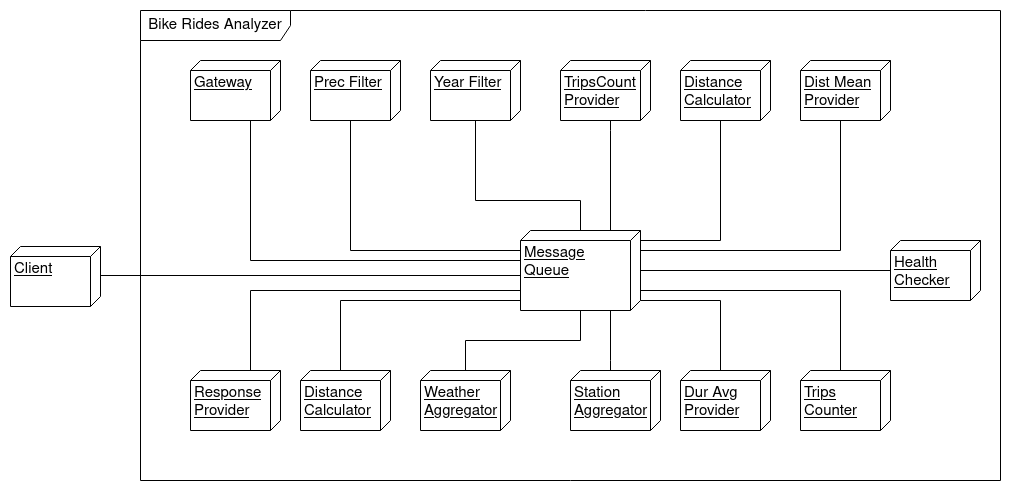

The diagram above was exported from draw.io. Its source (the exported page's mxGraphModel, read from the mxfile embedded in the PNG):
<mxGraphModel dx="2162" dy="795" grid="1" gridSize="10" guides="1" tooltips="1" connect="1" arrows="1" fold="1" page="0" pageScale="1" pageWidth="827" pageHeight="1169" math="0" shadow="0">
  <root>
    <mxCell id="0" />
    <mxCell id="1" parent="0" />
    <mxCell id="ASw31A_m3YAz1M4YcKdg-1" style="edgeStyle=orthogonalEdgeStyle;rounded=0;orthogonalLoop=1;jettySize=auto;html=1;endArrow=none;endFill=0;strokeWidth=1;" edge="1" parent="1">
      <mxGeometry relative="1" as="geometry">
        <mxPoint x="-480" y="495" as="sourcePoint" />
        <mxPoint x="-60" y="495" as="targetPoint" />
      </mxGeometry>
    </mxCell>
    <mxCell id="E6CBAV-Db9DFYcI8s5Iz-1" value="&lt;font style=&quot;font-size: 15px;&quot;&gt;Client&lt;/font&gt;" style="verticalAlign=top;align=left;spacingTop=8;spacingLeft=2;spacingRight=12;shape=cube;size=10;direction=south;fontStyle=4;html=1;whiteSpace=wrap;fontSize=15;aspect=fixed;" parent="1" vertex="1">
      <mxGeometry x="-570" y="466" width="90" height="60" as="geometry" />
    </mxCell>
    <mxCell id="E6CBAV-Db9DFYcI8s5Iz-24" style="edgeStyle=orthogonalEdgeStyle;shape=connector;rounded=0;orthogonalLoop=1;jettySize=auto;html=1;labelBackgroundColor=default;strokeColor=default;fontFamily=Helvetica;fontSize=15;fontColor=default;endArrow=none;endFill=0;strokeWidth=1;" parent="1" source="E6CBAV-Db9DFYcI8s5Iz-19" target="E6CBAV-Db9DFYcI8s5Iz-23" edge="1">
      <mxGeometry relative="1" as="geometry">
        <Array as="points">
          <mxPoint y="560" />
          <mxPoint x="-115" y="560" />
        </Array>
      </mxGeometry>
    </mxCell>
    <mxCell id="E6CBAV-Db9DFYcI8s5Iz-26" style="edgeStyle=orthogonalEdgeStyle;shape=connector;rounded=0;orthogonalLoop=1;jettySize=auto;html=1;labelBackgroundColor=default;strokeColor=default;fontFamily=Helvetica;fontSize=15;fontColor=default;endArrow=none;endFill=0;strokeWidth=1;" parent="1" source="E6CBAV-Db9DFYcI8s5Iz-19" target="E6CBAV-Db9DFYcI8s5Iz-25" edge="1">
      <mxGeometry relative="1" as="geometry">
        <Array as="points">
          <mxPoint x="30" y="580" />
          <mxPoint x="30" y="580" />
        </Array>
      </mxGeometry>
    </mxCell>
    <mxCell id="ASw31A_m3YAz1M4YcKdg-5" style="edgeStyle=orthogonalEdgeStyle;shape=connector;rounded=0;orthogonalLoop=1;jettySize=auto;html=1;labelBackgroundColor=default;strokeColor=default;fontFamily=Helvetica;fontSize=11;fontColor=default;endArrow=none;endFill=0;strokeWidth=1;" edge="1" parent="1" source="E6CBAV-Db9DFYcI8s5Iz-19" target="ASw31A_m3YAz1M4YcKdg-4">
      <mxGeometry relative="1" as="geometry" />
    </mxCell>
    <mxCell id="E6CBAV-Db9DFYcI8s5Iz-19" value="Message Queue" style="verticalAlign=top;align=left;spacingTop=8;spacingLeft=2;spacingRight=12;shape=cube;size=10;direction=south;fontStyle=4;html=1;whiteSpace=wrap;fontSize=15;" parent="1" vertex="1">
      <mxGeometry x="-60" y="450" width="120" height="80" as="geometry" />
    </mxCell>
    <mxCell id="E6CBAV-Db9DFYcI8s5Iz-22" style="edgeStyle=orthogonalEdgeStyle;rounded=0;orthogonalLoop=1;jettySize=auto;html=1;endArrow=none;endFill=0;fontSize=15;strokeWidth=1;" parent="1" source="E6CBAV-Db9DFYcI8s5Iz-20" target="E6CBAV-Db9DFYcI8s5Iz-19" edge="1">
      <mxGeometry relative="1" as="geometry">
        <Array as="points">
          <mxPoint x="-330" y="480" />
        </Array>
      </mxGeometry>
    </mxCell>
    <mxCell id="E6CBAV-Db9DFYcI8s5Iz-20" value="Gateway" style="verticalAlign=top;align=left;spacingTop=8;spacingLeft=2;spacingRight=12;shape=cube;size=10;direction=south;fontStyle=4;html=1;whiteSpace=wrap;fontSize=15;aspect=fixed;" parent="1" vertex="1">
      <mxGeometry x="-390" y="280" width="90" height="60" as="geometry" />
    </mxCell>
    <mxCell id="E6CBAV-Db9DFYcI8s5Iz-23" value="Weather Aggregator" style="verticalAlign=top;align=left;spacingTop=8;spacingLeft=2;spacingRight=12;shape=cube;size=10;direction=south;fontStyle=4;html=1;whiteSpace=wrap;fontSize=15;aspect=fixed;" parent="1" vertex="1">
      <mxGeometry x="-160" y="590" width="90" height="60" as="geometry" />
    </mxCell>
    <mxCell id="E6CBAV-Db9DFYcI8s5Iz-25" value="Station Aggregator" style="verticalAlign=top;align=left;spacingTop=8;spacingLeft=2;spacingRight=12;shape=cube;size=10;direction=south;fontStyle=4;html=1;whiteSpace=wrap;fontSize=15;aspect=fixed;" parent="1" vertex="1">
      <mxGeometry x="-10" y="590" width="90" height="60" as="geometry" />
    </mxCell>
    <mxCell id="E6CBAV-Db9DFYcI8s5Iz-28" style="edgeStyle=orthogonalEdgeStyle;shape=connector;rounded=0;orthogonalLoop=1;jettySize=auto;html=1;labelBackgroundColor=default;strokeColor=default;fontFamily=Helvetica;fontSize=15;fontColor=default;endArrow=none;endFill=0;strokeWidth=1;" parent="1" source="E6CBAV-Db9DFYcI8s5Iz-27" target="E6CBAV-Db9DFYcI8s5Iz-19" edge="1">
      <mxGeometry relative="1" as="geometry">
        <Array as="points">
          <mxPoint x="-240" y="520" />
        </Array>
      </mxGeometry>
    </mxCell>
    <mxCell id="E6CBAV-Db9DFYcI8s5Iz-27" value="Distance Calculator" style="verticalAlign=top;align=left;spacingTop=8;spacingLeft=2;spacingRight=12;shape=cube;size=10;direction=south;fontStyle=4;html=1;whiteSpace=wrap;fontSize=15;aspect=fixed;" parent="1" vertex="1">
      <mxGeometry x="-280" y="590" width="90" height="60" as="geometry" />
    </mxCell>
    <mxCell id="E6CBAV-Db9DFYcI8s5Iz-30" style="edgeStyle=orthogonalEdgeStyle;shape=connector;rounded=0;orthogonalLoop=1;jettySize=auto;html=1;labelBackgroundColor=default;strokeColor=default;fontFamily=Helvetica;fontSize=15;fontColor=default;endArrow=none;endFill=0;strokeWidth=1;" parent="1" source="E6CBAV-Db9DFYcI8s5Iz-29" target="E6CBAV-Db9DFYcI8s5Iz-19" edge="1">
      <mxGeometry relative="1" as="geometry">
        <Array as="points">
          <mxPoint x="-230" y="470" />
        </Array>
      </mxGeometry>
    </mxCell>
    <mxCell id="E6CBAV-Db9DFYcI8s5Iz-29" value="Prec Filter" style="verticalAlign=top;align=left;spacingTop=8;spacingLeft=2;spacingRight=12;shape=cube;size=10;direction=south;fontStyle=4;html=1;whiteSpace=wrap;fontSize=15;aspect=fixed;" parent="1" vertex="1">
      <mxGeometry x="-270" y="280" width="90" height="60" as="geometry" />
    </mxCell>
    <mxCell id="E6CBAV-Db9DFYcI8s5Iz-33" style="edgeStyle=orthogonalEdgeStyle;shape=connector;rounded=0;orthogonalLoop=1;jettySize=auto;html=1;labelBackgroundColor=default;strokeColor=default;fontFamily=Helvetica;fontSize=15;fontColor=default;endArrow=none;endFill=0;strokeWidth=1;" parent="1" source="E6CBAV-Db9DFYcI8s5Iz-31" target="E6CBAV-Db9DFYcI8s5Iz-19" edge="1">
      <mxGeometry relative="1" as="geometry">
        <Array as="points">
          <mxPoint x="-105" y="420" />
          <mxPoint y="420" />
        </Array>
      </mxGeometry>
    </mxCell>
    <mxCell id="E6CBAV-Db9DFYcI8s5Iz-31" value="Year Filter" style="verticalAlign=top;align=left;spacingTop=8;spacingLeft=2;spacingRight=12;shape=cube;size=10;direction=south;fontStyle=4;html=1;whiteSpace=wrap;fontSize=15;aspect=fixed;" parent="1" vertex="1">
      <mxGeometry x="-150" y="280" width="90" height="60" as="geometry" />
    </mxCell>
    <mxCell id="E6CBAV-Db9DFYcI8s5Iz-34" style="edgeStyle=orthogonalEdgeStyle;shape=connector;rounded=0;orthogonalLoop=1;jettySize=auto;html=1;labelBackgroundColor=default;strokeColor=default;fontFamily=Helvetica;fontSize=15;fontColor=default;endArrow=none;endFill=0;strokeWidth=1;" parent="1" source="E6CBAV-Db9DFYcI8s5Iz-32" target="E6CBAV-Db9DFYcI8s5Iz-19" edge="1">
      <mxGeometry relative="1" as="geometry">
        <Array as="points">
          <mxPoint x="30" y="350" />
          <mxPoint x="30" y="350" />
        </Array>
      </mxGeometry>
    </mxCell>
    <mxCell id="E6CBAV-Db9DFYcI8s5Iz-32" value="TripsCount Provider" style="verticalAlign=top;align=left;spacingTop=8;spacingLeft=2;spacingRight=12;shape=cube;size=10;direction=south;fontStyle=4;html=1;whiteSpace=wrap;fontSize=15;aspect=fixed;" parent="1" vertex="1">
      <mxGeometry x="-20" y="280" width="90" height="60" as="geometry" />
    </mxCell>
    <mxCell id="E6CBAV-Db9DFYcI8s5Iz-39" style="edgeStyle=orthogonalEdgeStyle;shape=connector;rounded=0;orthogonalLoop=1;jettySize=auto;html=1;labelBackgroundColor=default;strokeColor=default;fontFamily=Helvetica;fontSize=15;fontColor=default;endArrow=none;endFill=0;strokeWidth=1;" parent="1" source="E6CBAV-Db9DFYcI8s5Iz-35" target="E6CBAV-Db9DFYcI8s5Iz-19" edge="1">
      <mxGeometry relative="1" as="geometry">
        <Array as="points">
          <mxPoint x="140" y="520" />
        </Array>
      </mxGeometry>
    </mxCell>
    <mxCell id="E6CBAV-Db9DFYcI8s5Iz-35" value="Dur Avg Provider" style="verticalAlign=top;align=left;spacingTop=8;spacingLeft=2;spacingRight=12;shape=cube;size=10;direction=south;fontStyle=4;html=1;whiteSpace=wrap;fontSize=15;aspect=fixed;" parent="1" vertex="1">
      <mxGeometry x="100" y="590" width="90" height="60" as="geometry" />
    </mxCell>
    <mxCell id="E6CBAV-Db9DFYcI8s5Iz-38" style="edgeStyle=orthogonalEdgeStyle;shape=connector;rounded=0;orthogonalLoop=1;jettySize=auto;html=1;entryX=0;entryY=0;entryDx=35;entryDy=0;entryPerimeter=0;labelBackgroundColor=default;strokeColor=default;fontFamily=Helvetica;fontSize=15;fontColor=default;endArrow=none;endFill=0;strokeWidth=1;" parent="1" source="E6CBAV-Db9DFYcI8s5Iz-37" target="E6CBAV-Db9DFYcI8s5Iz-19" edge="1">
      <mxGeometry relative="1" as="geometry">
        <Array as="points">
          <mxPoint x="260" y="470" />
          <mxPoint x="60" y="470" />
        </Array>
      </mxGeometry>
    </mxCell>
    <mxCell id="E6CBAV-Db9DFYcI8s5Iz-37" value="Dist Mean Provider" style="verticalAlign=top;align=left;spacingTop=8;spacingLeft=2;spacingRight=12;shape=cube;size=10;direction=south;fontStyle=4;html=1;whiteSpace=wrap;fontSize=15;aspect=fixed;" parent="1" vertex="1">
      <mxGeometry x="220" y="280" width="90" height="60" as="geometry" />
    </mxCell>
    <mxCell id="Bj-80rB2YwCpRwBF_yDf-3" style="edgeStyle=orthogonalEdgeStyle;shape=connector;rounded=0;orthogonalLoop=1;jettySize=auto;html=1;labelBackgroundColor=default;strokeColor=default;fontFamily=Helvetica;fontSize=15;fontColor=default;endArrow=none;endFill=0;strokeWidth=1;" parent="1" source="Bj-80rB2YwCpRwBF_yDf-1" target="E6CBAV-Db9DFYcI8s5Iz-19" edge="1">
      <mxGeometry relative="1" as="geometry">
        <Array as="points">
          <mxPoint x="-330" y="510" />
        </Array>
      </mxGeometry>
    </mxCell>
    <mxCell id="Bj-80rB2YwCpRwBF_yDf-1" value="Response Provider" style="verticalAlign=top;align=left;spacingTop=8;spacingLeft=2;spacingRight=12;shape=cube;size=10;direction=south;fontStyle=4;html=1;whiteSpace=wrap;fontSize=15;aspect=fixed;" parent="1" vertex="1">
      <mxGeometry x="-390" y="590" width="90" height="60" as="geometry" />
    </mxCell>
    <mxCell id="Bj-80rB2YwCpRwBF_yDf-4" value="Bike Rides Analyzer" style="shape=umlFrame;whiteSpace=wrap;html=1;pointerEvents=0;fontFamily=Helvetica;fontSize=15;fontColor=default;width=150;height=30;movable=0;resizable=0;rotatable=0;deletable=0;editable=0;locked=1;connectable=0;" parent="1" vertex="1">
      <mxGeometry x="-440" y="230" width="860" height="470" as="geometry" />
    </mxCell>
    <mxCell id="Bj-80rB2YwCpRwBF_yDf-7" style="edgeStyle=orthogonalEdgeStyle;shape=connector;rounded=0;orthogonalLoop=1;jettySize=auto;html=1;labelBackgroundColor=default;strokeColor=default;fontFamily=Helvetica;fontSize=15;fontColor=default;endArrow=none;endFill=0;strokeWidth=1;" parent="1" source="Bj-80rB2YwCpRwBF_yDf-5" target="E6CBAV-Db9DFYcI8s5Iz-19" edge="1">
      <mxGeometry relative="1" as="geometry">
        <Array as="points">
          <mxPoint x="140" y="460" />
        </Array>
      </mxGeometry>
    </mxCell>
    <mxCell id="Bj-80rB2YwCpRwBF_yDf-5" value="Distance Calculator" style="verticalAlign=top;align=left;spacingTop=8;spacingLeft=2;spacingRight=12;shape=cube;size=10;direction=south;fontStyle=4;html=1;whiteSpace=wrap;fontSize=15;aspect=fixed;" parent="1" vertex="1">
      <mxGeometry x="100" y="280" width="90" height="60" as="geometry" />
    </mxCell>
    <mxCell id="Bj-80rB2YwCpRwBF_yDf-10" style="edgeStyle=orthogonalEdgeStyle;shape=connector;rounded=0;orthogonalLoop=1;jettySize=auto;html=1;labelBackgroundColor=default;strokeColor=default;fontFamily=Helvetica;fontSize=15;fontColor=default;endArrow=none;endFill=0;strokeWidth=1;" parent="1" source="Bj-80rB2YwCpRwBF_yDf-9" target="E6CBAV-Db9DFYcI8s5Iz-19" edge="1">
      <mxGeometry relative="1" as="geometry">
        <Array as="points">
          <mxPoint x="260" y="510" />
        </Array>
      </mxGeometry>
    </mxCell>
    <mxCell id="Bj-80rB2YwCpRwBF_yDf-9" value="Trips Counter" style="verticalAlign=top;align=left;spacingTop=8;spacingLeft=2;spacingRight=12;shape=cube;size=10;direction=south;fontStyle=4;html=1;whiteSpace=wrap;fontSize=15;aspect=fixed;" parent="1" vertex="1">
      <mxGeometry x="220" y="590" width="90" height="60" as="geometry" />
    </mxCell>
    <mxCell id="ASw31A_m3YAz1M4YcKdg-4" value="Health Checker" style="verticalAlign=top;align=left;spacingTop=8;spacingLeft=2;spacingRight=12;shape=cube;size=10;direction=south;fontStyle=4;html=1;whiteSpace=wrap;fontSize=15;aspect=fixed;" vertex="1" parent="1">
      <mxGeometry x="310" y="460" width="90" height="60" as="geometry" />
    </mxCell>
  </root>
</mxGraphModel>